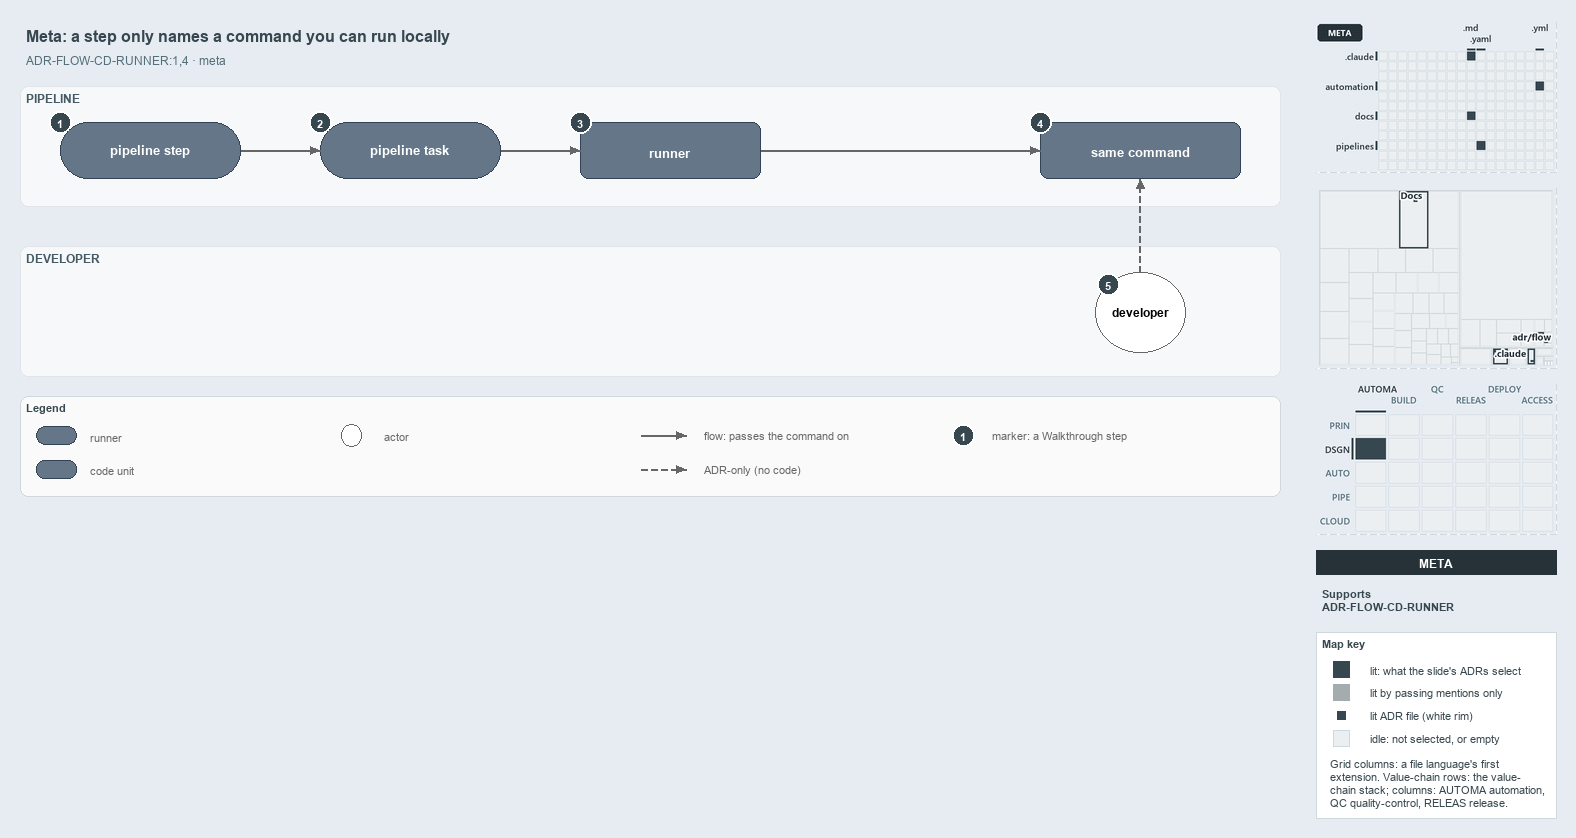

The diagram above was exported from draw.io. Its source (the exported page's mxGraphModel, read from the mxfile embedded in the PNG):
<mxGraphModel dx="1024" dy="768" grid="0" gridSize="10" guides="1" tooltips="1" connect="1" arrows="1" fold="1" page="1" pageScale="1" pageWidth="1572" pageHeight="600" background="#E6ECF2" math="0" shadow="0">
  <root>
    <mxCell id="0" />
    <mxCell id="1" parent="0" />
    <mxCell id="title" value="Meta: a step only names a command you can run locally" style="text;html=1;align=left;verticalAlign=middle;fontSize=16;fontStyle=1;fontColor=#37474F;" vertex="1" parent="1">
      <mxGeometry x="20" y="14" width="1260" height="30" as="geometry" />
    </mxCell>
    <mxCell id="subtitle" value="ADR-FLOW-CD-RUNNER:1,4 &amp;#183; meta" style="text;html=1;align=left;verticalAlign=middle;fontSize=12;fontColor=#546E7A;" vertex="1" parent="1">
      <mxGeometry x="20" y="44" width="1240" height="20" as="geometry" />
    </mxCell>
    <mxCell id="band-pipeline" value="PIPELINE" style="rounded=1;html=1;arcSize=3;fillColor=#F6F8FA;strokeColor=#E1E4E8;verticalAlign=top;align=left;spacingLeft=8;fontStyle=1;fontSize=12;fontColor=#455A64;" vertex="1" parent="1">
      <mxGeometry x="20" y="80" width="1260" height="120" as="geometry" />
    </mxCell>
    <mxCell id="band-dev" value="DEVELOPER" style="rounded=1;html=1;arcSize=3;fillColor=#F6F8FA;strokeColor=#E1E4E8;verticalAlign=top;align=left;spacingLeft=8;fontStyle=1;fontSize=12;fontColor=#455A64;" vertex="1" parent="1">
      <mxGeometry x="20" y="240" width="1260" height="130" as="geometry" />
    </mxCell>
    <mxCell id="step" value="&lt;b&gt;pipeline step&lt;/b&gt;" style="rounded=1;arcSize=50;whiteSpace=wrap;html=1;fillColor=#647687;strokeColor=#314354;fontSize=13;fontColor=#FFFFFF;" vertex="1" parent="1">
      <mxGeometry x="60" y="116" width="180" height="56" as="geometry" />
    </mxCell>
    <mxCell id="task" value="&lt;b&gt;pipeline task&lt;/b&gt;" style="rounded=1;arcSize=50;whiteSpace=wrap;html=1;fillColor=#647687;strokeColor=#314354;fontSize=13;fontColor=#FFFFFF;" vertex="1" parent="1">
      <mxGeometry x="320" y="116" width="180" height="56" as="geometry" />
    </mxCell>
    <mxCell id="runner" value="&lt;b&gt;runner&lt;/b&gt;" style="rounded=1;whiteSpace=wrap;html=1;arcSize=20;fillColor=#647687;strokeColor=#314354;fontSize=13;fontColor=#FFFFFF;" vertex="1" parent="1">
      <mxGeometry x="580" y="116" width="180" height="56" as="geometry" />
    </mxCell>
    <mxCell id="command" value="&lt;b&gt;same command&lt;/b&gt;" style="rounded=1;whiteSpace=wrap;html=1;arcSize=20;fillColor=#647687;strokeColor=#314354;fontSize=13;fontColor=#FFFFFF;" vertex="1" parent="1">
      <mxGeometry x="1040" y="116" width="200" height="56" as="geometry" />
    </mxCell>
    <mxCell id="dev" value="&lt;b&gt;developer&lt;/b&gt;" style="ellipse;whiteSpace=wrap;html=1;fillColor=#FFFFFF;strokeColor=#666666;fontSize=12;" vertex="1" parent="1">
      <mxGeometry x="1095" y="266" width="90" height="80" as="geometry" />
    </mxCell>
    <mxCell id="p-edge-step-task-a" value="" style="text;html=1;strokeColor=none;fillColor=none;" vertex="1" parent="1">
      <mxGeometry x="240" y="144" width="1" height="1" as="geometry" />
    </mxCell>
    <mxCell id="p-edge-step-task-b" value="" style="text;html=1;strokeColor=none;fillColor=none;" vertex="1" parent="1">
      <mxGeometry x="320" y="144" width="1" height="1" as="geometry" />
    </mxCell>
    <mxCell id="edge-step-task" value="" style="edgeStyle=orthogonalEdgeStyle;rounded=1;html=1;fontSize=10;endArrow=block;strokeColor=#666666;" edge="1" parent="1" source="p-edge-step-task-a" target="p-edge-step-task-b">
      <mxGeometry relative="1" as="geometry" />
    </mxCell>
    <mxCell id="p-edge-task-runner-a" value="" style="text;html=1;strokeColor=none;fillColor=none;" vertex="1" parent="1">
      <mxGeometry x="500" y="144" width="1" height="1" as="geometry" />
    </mxCell>
    <mxCell id="p-edge-task-runner-b" value="" style="text;html=1;strokeColor=none;fillColor=none;" vertex="1" parent="1">
      <mxGeometry x="580" y="144" width="1" height="1" as="geometry" />
    </mxCell>
    <mxCell id="edge-task-runner" value="" style="edgeStyle=orthogonalEdgeStyle;rounded=1;html=1;fontSize=10;endArrow=block;strokeColor=#666666;" edge="1" parent="1" source="p-edge-task-runner-a" target="p-edge-task-runner-b">
      <mxGeometry relative="1" as="geometry" />
    </mxCell>
    <mxCell id="p-edge-runner-command-a" value="" style="text;html=1;strokeColor=none;fillColor=none;" vertex="1" parent="1">
      <mxGeometry x="760" y="144" width="1" height="1" as="geometry" />
    </mxCell>
    <mxCell id="p-edge-runner-command-b" value="" style="text;html=1;strokeColor=none;fillColor=none;" vertex="1" parent="1">
      <mxGeometry x="1040" y="144" width="1" height="1" as="geometry" />
    </mxCell>
    <mxCell id="edge-runner-command" value="" style="edgeStyle=orthogonalEdgeStyle;rounded=1;html=1;fontSize=10;endArrow=block;strokeColor=#666666;" edge="1" parent="1" source="p-edge-runner-command-a" target="p-edge-runner-command-b">
      <mxGeometry relative="1" as="geometry" />
    </mxCell>
    <mxCell id="p-edge-dev-command-a" value="" style="text;html=1;strokeColor=none;fillColor=none;" vertex="1" parent="1">
      <mxGeometry x="1140" y="266" width="1" height="1" as="geometry" />
    </mxCell>
    <mxCell id="p-edge-dev-command-b" value="" style="text;html=1;strokeColor=none;fillColor=none;" vertex="1" parent="1">
      <mxGeometry x="1140" y="172" width="1" height="1" as="geometry" />
    </mxCell>
    <mxCell id="edge-dev-command" value="" style="edgeStyle=orthogonalEdgeStyle;rounded=1;html=1;fontSize=10;endArrow=block;strokeColor=#666666;dashed=1;" edge="1" parent="1" source="p-edge-dev-command-a" target="p-edge-dev-command-b">
      <mxGeometry relative="1" as="geometry" />
    </mxCell>
    <mxCell id="mark-1" value="1" style="ellipse;html=1;fillColor=#37474F;strokeColor=#FFFFFF;strokeWidth=2;fontColor=#FFFFFF;fontStyle=1;fontSize=11;" vertex="1" parent="1">
      <mxGeometry x="49" y="105" width="22" height="22" as="geometry" />
    </mxCell>
    <mxCell id="mark-2" value="2" style="ellipse;html=1;fillColor=#37474F;strokeColor=#FFFFFF;strokeWidth=2;fontColor=#FFFFFF;fontStyle=1;fontSize=11;" vertex="1" parent="1">
      <mxGeometry x="309" y="105" width="22" height="22" as="geometry" />
    </mxCell>
    <mxCell id="mark-3" value="3" style="ellipse;html=1;fillColor=#37474F;strokeColor=#FFFFFF;strokeWidth=2;fontColor=#FFFFFF;fontStyle=1;fontSize=11;" vertex="1" parent="1">
      <mxGeometry x="569" y="105" width="22" height="22" as="geometry" />
    </mxCell>
    <mxCell id="mark-4" value="4" style="ellipse;html=1;fillColor=#37474F;strokeColor=#FFFFFF;strokeWidth=2;fontColor=#FFFFFF;fontStyle=1;fontSize=11;" vertex="1" parent="1">
      <mxGeometry x="1029" y="105" width="22" height="22" as="geometry" />
    </mxCell>
    <mxCell id="mark-5" value="5" style="ellipse;html=1;fillColor=#37474F;strokeColor=#FFFFFF;strokeWidth=2;fontColor=#FFFFFF;fontStyle=1;fontSize=11;" vertex="1" parent="1">
      <mxGeometry x="1097" y="267" width="22" height="22" as="geometry" />
    </mxCell>
    <mxCell id="legend" value="&lt;b&gt;Legend&lt;/b&gt;" style="rounded=1;whiteSpace=wrap;html=1;arcSize=6;fillColor=#FAFAFA;strokeColor=#CFD8DC;align=left;verticalAlign=top;spacing=8;fontSize=11;fontColor=#37474F;" vertex="1" parent="1">
      <mxGeometry x="20" y="390" width="1260" height="100" as="geometry" />
    </mxCell>
    <mxCell id="legend-0" value="" style="rounded=1;arcSize=50;whiteSpace=wrap;html=1;fillColor=#647687;strokeColor=#314354;fontColor=#FFFFFF;" vertex="1" parent="1">
      <mxGeometry x="36" y="420" width="40" height="18" as="geometry" />
    </mxCell>
    <mxCell id="legend-0-text" value="runner" style="text;html=1;align=left;verticalAlign=middle;fontSize=11;fontColor=#666666;" vertex="1" parent="1">
      <mxGeometry x="84" y="419" width="300" height="20" as="geometry" />
    </mxCell>
    <mxCell id="legend-1" value="" style="rounded=1;whiteSpace=wrap;html=1;arcSize=20;fillColor=#647687;strokeColor=#314354;fontColor=#FFFFFF;" vertex="1" parent="1">
      <mxGeometry x="36" y="454" width="40" height="18" as="geometry" />
    </mxCell>
    <mxCell id="legend-1-text" value="code unit" style="text;html=1;align=left;verticalAlign=middle;fontSize=11;fontColor=#666666;" vertex="1" parent="1">
      <mxGeometry x="84" y="453" width="300" height="20" as="geometry" />
    </mxCell>
    <mxCell id="legend-2" value="" style="ellipse;whiteSpace=wrap;html=1;fillColor=#FFFFFF;strokeColor=#666666;" vertex="1" parent="1">
      <mxGeometry x="341" y="418" width="20" height="22" as="geometry" />
    </mxCell>
    <mxCell id="legend-2-text" value="actor" style="text;html=1;align=left;verticalAlign=middle;fontSize=11;fontColor=#666666;" vertex="1" parent="1">
      <mxGeometry x="378" y="419" width="300" height="20" as="geometry" />
    </mxCell>
    <mxCell id="p-legend-3-a" value="" style="text;html=1;strokeColor=none;fillColor=none;" vertex="1" parent="1">
      <mxGeometry x="640" y="429" width="1" height="1" as="geometry" />
    </mxCell>
    <mxCell id="p-legend-3-b" value="" style="text;html=1;strokeColor=none;fillColor=none;" vertex="1" parent="1">
      <mxGeometry x="686" y="429" width="1" height="1" as="geometry" />
    </mxCell>
    <mxCell id="legend-3" value="" style="edgeStyle=orthogonalEdgeStyle;rounded=1;html=1;fontSize=10;endArrow=block;strokeColor=#666666;" edge="1" parent="1" source="p-legend-3-a" target="p-legend-3-b">
      <mxGeometry relative="1" as="geometry" />
    </mxCell>
    <mxCell id="legend-3-text" value="flow: passes the command on" style="text;html=1;align=left;verticalAlign=middle;fontSize=11;fontColor=#666666;" vertex="1" parent="1">
      <mxGeometry x="698" y="419" width="300" height="20" as="geometry" />
    </mxCell>
    <mxCell id="p-legend-4-a" value="" style="text;html=1;strokeColor=none;fillColor=none;" vertex="1" parent="1">
      <mxGeometry x="640" y="463" width="1" height="1" as="geometry" />
    </mxCell>
    <mxCell id="p-legend-4-b" value="" style="text;html=1;strokeColor=none;fillColor=none;" vertex="1" parent="1">
      <mxGeometry x="686" y="463" width="1" height="1" as="geometry" />
    </mxCell>
    <mxCell id="legend-4" value="" style="edgeStyle=orthogonalEdgeStyle;rounded=1;html=1;fontSize=10;endArrow=block;strokeColor=#666666;dashed=1;" edge="1" parent="1" source="p-legend-4-a" target="p-legend-4-b">
      <mxGeometry relative="1" as="geometry" />
    </mxCell>
    <mxCell id="legend-4-text" value="ADR-only (no code)" style="text;html=1;align=left;verticalAlign=middle;fontSize=11;fontColor=#666666;" vertex="1" parent="1">
      <mxGeometry x="698" y="453" width="300" height="20" as="geometry" />
    </mxCell>
    <mxCell id="legend-5" value="1" style="ellipse;html=1;fillColor=#37474F;strokeColor=#FFFFFF;strokeWidth=2;fontColor=#FFFFFF;fontStyle=1;fontSize=11;" vertex="1" parent="1">
      <mxGeometry x="952" y="418" width="22" height="22" as="geometry" />
    </mxCell>
    <mxCell id="legend-5-text" value="marker: a Walkthrough step" style="text;html=1;align=left;verticalAlign=middle;fontSize=11;fontColor=#666666;" vertex="1" parent="1">
      <mxGeometry x="986" y="419" width="320" height="20" as="geometry" />
    </mxCell>
    <mxCell id="minimap-grid" value="" style="shape=image;html=1;imageAspect=0;aspect=fixed;verticalLabelPosition=bottom;strokeColor=#CFD8DC;dashed=1;fillColor=#FAFAFA;image=data:image/png,(base64 omitted: 10216 chars);" vertex="1" parent="1">
      <mxGeometry x="1316" y="16" width="240" height="150" as="geometry" />
    </mxCell>
    <mxCell id="minimap-tree" value="" style="shape=image;html=1;imageAspect=0;aspect=fixed;verticalLabelPosition=bottom;strokeColor=#CFD8DC;dashed=1;fillColor=#FAFAFA;image=data:image/png,(base64 omitted: 10600 chars);" vertex="1" parent="1">
      <mxGeometry x="1316" y="182" width="240" height="180" as="geometry" />
    </mxCell>
    <mxCell id="minimap-chain" value="" style="shape=image;html=1;imageAspect=0;aspect=fixed;verticalLabelPosition=bottom;strokeColor=#CFD8DC;dashed=1;fillColor=#FAFAFA;image=data:image/png,(base64 omitted: 14172 chars);" vertex="1" parent="1">
      <mxGeometry x="1316" y="378" width="240" height="150" as="geometry" />
    </mxCell>
    <mxCell id="lens-badge" value="META" style="rounded=0;whiteSpace=wrap;html=1;align=center;verticalAlign=middle;fontSize=12;fontStyle=1;fontColor=#FFFFFF;fillColor=#263238;strokeColor=none;" vertex="1" parent="1">
      <mxGeometry x="1316" y="544" width="240" height="24" as="geometry" />
    </mxCell>
    <mxCell id="supports" value="&lt;b&gt;Supports&lt;/b&gt;&lt;br&gt;ADR-FLOW-CD-RUNNER" style="text;html=1;whiteSpace=wrap;align=left;verticalAlign=top;fontSize=11;fontColor=#37474F;" vertex="1" parent="1">
      <mxGeometry x="1316" y="576" width="240" height="38" as="geometry" />
    </mxCell>
    <mxCell id="mapkey" value="&lt;b&gt;Map key&lt;/b&gt;" style="rounded=0;whiteSpace=wrap;html=1;align=left;verticalAlign=top;fontSize=11;fontColor=#37474F;fillColor=#FFFFFF;strokeColor=#CFD8DC;spacingLeft=8;spacingTop=2;" vertex="1" parent="1">
      <mxGeometry x="1316" y="626" width="240" height="186" as="geometry" />
    </mxCell>
    <mxCell id="mapkey-lit" value="" style="rounded=0;html=1;fillColor=#37474F;strokeColor=#37474F;" vertex="1" parent="1">
      <mxGeometry x="1333.0" y="655.0" width="16" height="16" as="geometry" />
    </mxCell>
    <mxCell id="mapkey-lit-text" value="lit: what the slide's ADRs select" style="text;html=1;align=left;verticalAlign=middle;fontSize=11;fontColor=#37474F;" vertex="1" parent="1">
      <mxGeometry x="1364" y="653" width="184" height="20" as="geometry" />
    </mxCell>
    <mxCell id="mapkey-touched" value="" style="rounded=0;html=1;fillColor=#A4ACB0;strokeColor=#A4ACB0;" vertex="1" parent="1">
      <mxGeometry x="1333.0" y="678.0" width="16" height="16" as="geometry" />
    </mxCell>
    <mxCell id="mapkey-touched-text" value="lit by passing mentions only" style="text;html=1;align=left;verticalAlign=middle;fontSize=11;fontColor=#37474F;" vertex="1" parent="1">
      <mxGeometry x="1364" y="676" width="184" height="20" as="geometry" />
    </mxCell>
    <mxCell id="mapkey-adr" value="" style="rounded=0;html=1;fillColor=#37474F;strokeColor=#FFFFFF;strokeWidth=2;" vertex="1" parent="1">
      <mxGeometry x="1335.0" y="703.0" width="12" height="12" as="geometry" />
    </mxCell>
    <mxCell id="mapkey-adr-text" value="lit ADR file (white rim)" style="text;html=1;align=left;verticalAlign=middle;fontSize=11;fontColor=#37474F;" vertex="1" parent="1">
      <mxGeometry x="1364" y="699" width="184" height="20" as="geometry" />
    </mxCell>
    <mxCell id="mapkey-idle" value="" style="rounded=0;html=1;fillColor=#ECEFF1;strokeColor=#CFD8DC;" vertex="1" parent="1">
      <mxGeometry x="1333.0" y="724.0" width="16" height="16" as="geometry" />
    </mxCell>
    <mxCell id="mapkey-idle-text" value="idle: not selected, or empty" style="text;html=1;align=left;verticalAlign=middle;fontSize=11;fontColor=#37474F;" vertex="1" parent="1">
      <mxGeometry x="1364" y="722" width="184" height="20" as="geometry" />
    </mxCell>
    <mxCell id="mapkey-codes" value="Grid columns: a file language's first&lt;br&gt;extension. Value-chain rows: the value-&lt;br&gt;chain stack; columns: AUTOMA automation,&lt;br&gt;QC quality-control, RELEAS release." style="text;html=1;align=left;verticalAlign=top;whiteSpace=wrap;fontSize=11;fontColor=#37474F;" vertex="1" parent="1">
      <mxGeometry x="1324" y="746" width="224" height="60" as="geometry" />
    </mxCell>
  </root>
</mxGraphModel>